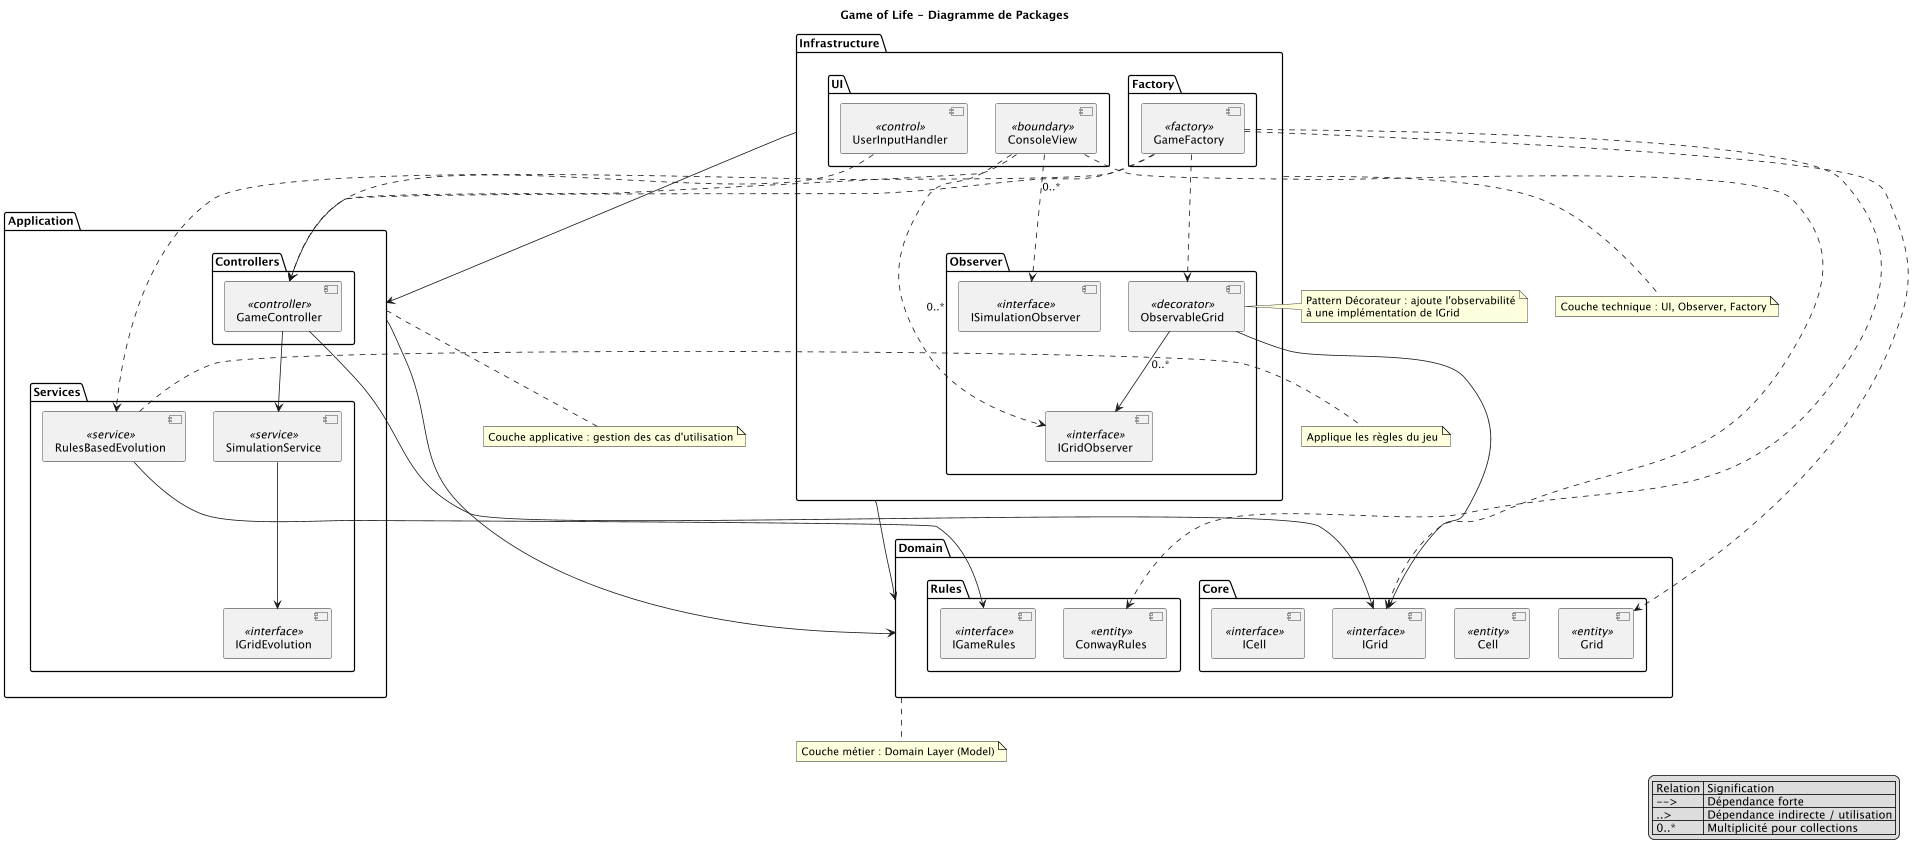

The diagram above was rendered by PlantUML. Its source (embedded in the PNG):
@startuml
scale 0.8
title "Game of Life - Diagramme de Packages"

skinparam package {
    BackgroundColor White
    BorderColor Black
}

skinparam node {
    BackgroundColor White
    BorderColor Black
}

' === PACKAGES DOMAIN ===
package "Domain" {
  package "Core" {
    [ICell] <<interface>>
    [IGrid] <<interface>>
    [Cell] <<entity>>
    [Grid] <<entity>>
  }

  package "Rules" {
    [IGameRules] <<interface>>
    [ConwayRules] <<entity>>
  }
}

' === PACKAGES APPLICATION ===
package "Application" {
  package "Services" {
    [IGridEvolution] <<interface>>
    [RulesBasedEvolution] <<service>>
    [SimulationService] <<service>>
  }

  package "Controllers" {
    [GameController] <<controller>>
  }
}

' === PACKAGES INFRASTRUCTURE ===
package "Infrastructure" {
  package "Observer" {
    [IGridObserver] <<interface>>
    [ISimulationObserver] <<interface>>
    [ObservableGrid] <<decorator>>
  }

  package "UI" {
    [ConsoleView] <<boundary>>
    [UserInputHandler] <<control>>
  }

  package "Factory" {
    [GameFactory] <<factory>>
  }
}

' === DEPENDANCES ENTRE PACKAGES ===
Application --> Domain
Infrastructure --> Application
Infrastructure --> Domain

' === DEPENDANCES DETAILLEES ===
[GameController] --> [IGrid]
[GameController] --> [SimulationService]
[SimulationService] --> [IGridEvolution]
[RulesBasedEvolution] --> [IGameRules]
[ObservableGrid] --> [IGrid]
[ObservableGrid] --> [IGridObserver] : 0..*
[ConsoleView] ..> [IGrid]
[ConsoleView] ..> [GameController]
[ConsoleView] ..> [IGridObserver] : 0..*
[ConsoleView] ..> [ISimulationObserver] : 0..*
[UserInputHandler] ..> [GameController]
[GameFactory] ..> [GameController]
[GameFactory] ..> [Grid]
[GameFactory] ..> [ObservableGrid]
[GameFactory] ..> [RulesBasedEvolution]
[GameFactory] ..> [ConwayRules]

' === NOTES EXPLICATIVES ===
note right of ObservableGrid
  Pattern Décorateur : ajoute l'observabilité
  à une implémentation de IGrid
end note

note right of RulesBasedEvolution
  Applique les règles du jeu
end note

note bottom of Domain
  Couche métier : Domain Layer (Model)
end note

note bottom of Application
  Couche applicative : gestion des cas d'utilisation
end note

note bottom of Infrastructure
  Couche technique : UI, Observer, Factory
end note

legend right
  | Relation | Signification |
  | --> | Dépendance forte |
  | ..> | Dépendance indirecte / utilisation |
  | 0..* | Multiplicité pour collections |
end legend

@enduml